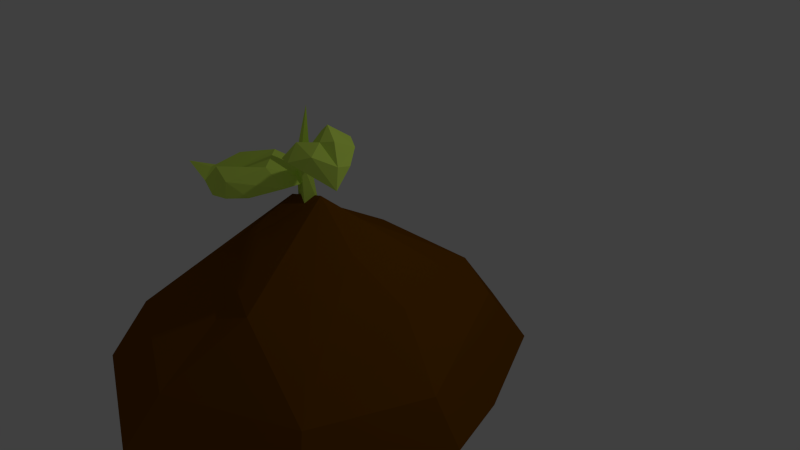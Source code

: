 # Source: sapling.blend  (saved by Blender 2.76.0; exported with 4.5.12 LTS)
import bpy
from mathutils import Matrix  # noqa: F401  (used for matrix-valued properties, if any)

bpy.ops.wm.read_factory_settings(use_empty=True)
scene = bpy.context.scene
scene.name = 'Scene'

# ---- collections
col_collection_1 = bpy.data.collections.new('Collection 1'); scene.collection.children.link(col_collection_1)

# ---- materials (node trees are filled in below, after node groups)
mat_dirt = bpy.data.materials.new('dirt')
mat_dirt.alpha_threshold = 0.0
mat_dirt.use_transparent_shadow = False
mat_dirt.diffuse_color = (0.1902, 0.06663, 0.001259, 1.0)
mat_dirt.roughness = 0.5
mat_dirt.specular_intensity = 0.0
mat_sampling = bpy.data.materials.new('sampling')
mat_sampling.alpha_threshold = 0.0
mat_sampling.use_transparent_shadow = False
mat_sampling.diffuse_color = (0.7371, 1.0, 0.1322, 1.0)
mat_sampling.roughness = 0.5
mat_sampling.specular_intensity = 0.0

# ---- material node trees

# ---- world
world_world = bpy.data.worlds.new('World'); scene.world = world_world
world_world.color = (0.05088, 0.05088, 0.05088)
world_world.use_sun_shadow = False
world_world.sun_shadow_jitter_overblur = 0.0
world_world.cycles.sampling_method = 'MANUAL'
world_world.cycles.sample_map_resolution = 256

# ---- cameras
cam_camera = bpy.data.cameras.new('Camera')
cam_camera.clip_end = 100.0
cam_camera.lens = 35.0
cam_camera.sensor_width = 32.0
cam_camera.sensor_height = 18.0
cam_camera.ortho_scale = 7.314
cam_camera.dof.focus_distance = 0.0
cam_camera.dof.aperture_fstop = 128.0

# ---- lights
light_lamp = bpy.data.lights.new('Lamp', 'POINT')
light_lamp.transmission_factor = 0.0
light_lamp.cutoff_distance = 30.0
light_lamp.energy = 100.0
light_lamp.shadow_buffer_clip_start = 1.001
light_lamp.shadow_soft_size = 0.1
light_lamp.shadow_maximum_resolution = 0.006
light_lamp.use_absolute_resolution = True
light_lamp.cycles.use_multiple_importance_sampling = False

# ---- meshes
me_grid = bpy.data.meshes.new('Grid')
me_grid.from_pydata([(-0.6584, -0.3735, 0.8565), (-0.04892, -0.4689, 1.108), (0.6438, -0.4216, 0.8705), (-0.07462, -0.2054, 0.7643), (0.1883, -0.1112, 0.8033), (-0.7969, -0.3492, 0.4551), (-0.5728, -0.1291, 0.3485), (-0.3434, -0.07933, 0.5979), (0.03801, 0.2426, 0.3114), (0.9048, -0.3787, 0.4091), (-0.1214, 0.2162, 0.3526), (0.2917, 0.05276, 0.3431), (0.5563, -0.1617, 0.2722), (-1.173, -0.61, 0.1412), (0.5718, -0.3083, -0.2251), (-0.7223, -0.4261, -0.2657), (-0.1534, -0.1402, -0.1866), (0.3307, -0.2344, -0.2988), (-0.0169, -0.447, -0.4791), (-0.8195, -0.7075, 0.9973), (-0.1098, -0.7313, 1.275), (0.7819, -0.7251, 0.9914), (-0.6254, -0.8123, 0.7971), (-0.3031, -0.878, 0.8449), (0.2402, -0.8048, 0.9087), (0.6327, -0.8427, 0.9025), (-1.012, -0.6524, 0.4315), (-0.371, -0.6714, 0.4405), (-0.003826, -0.6068, 0.3149), (1.048, -0.584, 0.4073), (-0.6538, -0.7802, 0.2026), (0.5504, -0.775, 0.2649), (0.4472, -0.7896, -0.2372), (0.6352, -0.835, 0.04333), (0.9139, -0.624, 0.07206), (-0.8608, -0.6706, -0.3708), (-0.6288, -0.8058, -0.2713), (-0.194, -0.7903, -0.2536), (0.6353, -0.7597, -0.2357), (0.6908, -0.5751, -0.3594), (-0.376, -0.6666, -0.5023), (0.235, -0.6269, -0.604), (-0.4589, 0.3055, 0.3045), (-0.241, 0.3517, 0.2772), (-0.1867, 0.2357, 0.5321), (-0.2751, 0.2272, 0.5943), (-0.4227, 0.1928, 0.5783), (-0.7078, 0.2738, 0.5291), (-0.5773, 0.2396, 0.4043), (-0.5708, 0.2688, 0.4916), (-0.5418, 0.2213, 0.5466), (-0.3661, 0.3581, 0.575), (-0.461, 0.3488, 0.4005), (-0.4082, 0.2909, 0.4639), (-0.1673, 0.3697, 0.4485), (-0.2679, 0.3128, 0.589), (-0.2557, 0.4026, 0.3418), (-0.0446, 0.2889, 0.2935), (-0.07305, 0.2804, 0.4213), (-0.4187, 0.2761, 0.3633), (-0.2841, 0.3046, 0.3464), (-0.2505, 0.233, 0.5039), (-0.3052, 0.2277, 0.5423), (-0.3964, 0.2064, 0.5324), (-0.5725, 0.2564, 0.502), (-0.4918, 0.2354, 0.425), (-0.4878, 0.2534, 0.4789), (-0.4699, 0.224, 0.5128), (-0.3613, 0.3086, 0.5304), (-0.42, 0.3028, 0.4226), (-0.3874, 0.267, 0.4617), (-0.2386, 0.3157, 0.4523), (-0.3007, 0.2806, 0.539), (-0.2932, 0.3361, 0.3863), (-0.1549, 0.2641, 0.3558), (-0.1803, 0.2606, 0.4354), (-0.02014, 0.4495, 0.4203), (0.05534, 0.4962, 0.5028), (0.1538, 0.516, 0.5385), (0.2471, 0.5038, 0.5335), (0.223, 0.5745, 0.2746), (0.1399, 0.5381, 0.2579), (0.03754, 0.4834, 0.2636), (-0.06488, 0.4014, 0.3028), (0.09889, 0.5315, 0.3931), (0.1058, 0.5889, 0.3375), (0.1198, 0.5793, 0.4697), (0.2006, 0.6516, 0.3711), (0.2353, 0.5994, 0.4365), (0.3048, 0.6154, 0.4151), (0.3107, 0.5634, 0.3198), (0.2793, 0.5662, 0.5084), (0.3685, 0.529, 0.4492), (0.3671, 0.5143, 0.388), (0.3833, 0.4322, 0.4701), (0.05679, 0.4821, 0.4114), (0.1042, 0.5114, 0.4632), (0.1661, 0.5239, 0.4856), (0.2248, 0.5162, 0.4825), (0.2096, 0.5606, 0.3198), (0.1574, 0.5378, 0.3093), (0.09304, 0.5034, 0.3129), (0.02867, 0.4518, 0.3375), (0.1316, 0.5336, 0.3943), (0.136, 0.5697, 0.3594), (0.1447, 0.5636, 0.4424), (0.1955, 0.6091, 0.3805), (0.2173, 0.5763, 0.4216), (0.261, 0.5864, 0.4081), (0.2647, 0.5537, 0.3482), (0.245, 0.5554, 0.4668), (0.3011, 0.5321, 0.4296), (0.3002, 0.5228, 0.391), (0.3104, 0.4712, 0.4427), (-0.018, 0.6766, 0.3214), (-0.06859, 0.4371, 0.2882), (-0.06865, 0.1508, 0.2851), (-0.02689, 0.1463, 0.2908), (-0.09438, 0.4895, 0.3162), (-0.1143, 0.3713, 0.3256), (-0.1124, 0.1593, 0.3278), (-0.0608, 0.4059, 0.3359), (-0.02647, 0.1842, 0.3548), (0.02524, 0.1892, 0.314), (-0.03165, 0.5036, 0.3098), (-0.03288, 0.375, 0.3035)], [], [(0, 1, 3), (1, 4, 3), (0, 3, 7), (6, 7, 10), (7, 4, 8), (2, 12, 11), (8, 11, 14), (10, 16, 15), (10, 14, 17), (12, 9, 14), (16, 18, 15), (1, 2, 4), (6, 0, 7), (7, 3, 4), (4, 2, 8), (10, 7, 8), (8, 2, 11), (2, 9, 12), (5, 6, 13), (10, 8, 14), (14, 11, 12), (13, 6, 15), (6, 10, 15), (16, 10, 17), (5, 0, 6), (18, 16, 17), (19, 23, 20), (21, 24, 25), (21, 25, 29), (22, 27, 23), (32, 39, 38), (26, 30, 22), (27, 28, 24), (25, 28, 31), (27, 30, 28), (28, 33, 31), (31, 34, 29), (30, 35, 36), (28, 36, 37), (32, 38, 33), (33, 39, 34), (37, 40, 41), (37, 41, 32), (37, 35, 40), (22, 23, 19), (23, 24, 20), (20, 24, 21), (27, 24, 23), (24, 28, 25), (41, 39, 32), (30, 27, 22), (25, 31, 29), (26, 13, 30), (32, 33, 28), (33, 34, 31), (13, 35, 30), (30, 36, 28), (37, 32, 28), (38, 39, 33), (26, 22, 19), (36, 35, 37), (40, 35, 15), (1, 20, 21), (5, 26, 19), (34, 39, 14), (13, 26, 5), (29, 34, 9), (21, 29, 9), (14, 39, 41), (18, 41, 40), (0, 19, 20), (18, 40, 15), (2, 1, 21), (0, 5, 19), (15, 35, 13), (9, 34, 14), (18, 17, 41), (2, 21, 9), (17, 14, 41), (1, 0, 20), (56, 42, 52), (42, 48, 52), (46, 51, 50), (46, 55, 51), (52, 49, 53), (48, 49, 47), (56, 53, 54), (56, 54, 57), (55, 45, 44), (43, 42, 56), (58, 54, 55), (45, 55, 46), (49, 47, 50), (48, 49, 52), (51, 55, 54), (53, 51, 54), (52, 53, 56), (55, 44, 58), (58, 57, 54), (56, 57, 43), (53, 50, 51), (53, 49, 50), (73, 69, 59), (59, 69, 65), (63, 67, 68), (63, 68, 72), (69, 70, 66), (65, 66, 64), (73, 71, 70), (73, 74, 71), (72, 61, 62), (60, 73, 59), (75, 72, 71), (62, 63, 72), (66, 67, 64), (65, 69, 66), (68, 71, 72), (70, 71, 68), (69, 73, 70), (72, 75, 61), (75, 71, 74), (73, 60, 74), (70, 68, 67), (70, 67, 66), (43, 57, 74, 60), (58, 44, 61, 75), (47, 48, 65, 64), (46, 50, 67, 63), (50, 47, 64, 67), (48, 42, 59, 65), (57, 58, 75, 74), (45, 46, 63, 62), (44, 45, 62, 61), (42, 43, 60, 59), (91, 86, 78), (90, 89, 92), (81, 85, 87), (86, 83, 76), (85, 81, 82), (86, 84, 83), (84, 88, 87), (89, 90, 87), (88, 89, 87), (86, 88, 84), (91, 92, 88), (91, 79, 94), (79, 91, 78), (93, 90, 92), (76, 77, 86), (80, 81, 87), (83, 84, 85), (77, 78, 86), (83, 85, 82), (85, 84, 87), (86, 91, 88), (88, 92, 89), (87, 90, 80), (92, 91, 94), (93, 92, 94), (110, 97, 105), (109, 111, 108), (100, 106, 104), (105, 95, 102), (104, 101, 100), (105, 102, 103), (103, 106, 107), (108, 106, 109), (107, 106, 108), (105, 103, 107), (110, 107, 111), (110, 113, 98), (98, 97, 110), (112, 111, 109), (95, 105, 96), (99, 106, 100), (102, 104, 103), (96, 105, 97), (102, 101, 104), (104, 106, 103), (105, 107, 110), (107, 108, 111), (106, 99, 109), (111, 113, 110), (112, 113, 111), (82, 101, 102, 83), (90, 109, 99, 80), (94, 113, 112, 93), (79, 98, 113, 94), (83, 102, 95, 76), (93, 112, 109, 90), (81, 100, 101, 82), (80, 99, 100, 81), (78, 97, 98, 79), (77, 96, 97, 78), (76, 95, 96, 77), (119, 120, 122), (121, 118, 119), (120, 116, 117, 123, 122), (121, 122, 123), (115, 125, 117), (119, 115, 116), (121, 119, 122), (116, 115, 117), (125, 121, 123), (125, 124, 121), (117, 125, 123), (125, 115, 124), (120, 119, 116), (118, 115, 119), (115, 118, 114), (121, 114, 118), (124, 114, 121), (124, 115, 114)])
me_grid.polygons.foreach_set('material_index', [0, 0, 0, 0, 0, 0, 0, 0, 0, 0, 0, 0, 0, 0, 0, 0, 0, 0, 0, 0, 0, 0, 0, 0, 0, 0, 0, 0, 0, 0, 0, 0, 0, 0, 0, 0, 0, 0, 0, 0, 0, 0, 0, 0, 0, 0, 0, 0, 0, 0, 0, 0, 0, 0, 0, 0, 0, 0, 0, 0, 0, 0, 0, 0, 0, 0, 0, 0, 0, 0, 0, 0, 0, 0, 0, 0, 0, 0, 0, 0, 1, 1, 1, 1, 1, 1, 1, 1, 1, 1, 1, 1, 1, 1, 1, 1, 1, 1, 1, 1, 1, 1, 1, 1, 1, 1, 1, 1, 1, 1, 1, 1, 1, 1, 1, 1, 1, 1, 1, 1, 1, 1, 1, 1, 1, 1, 1, 1, 1, 1, 1, 1, 1, 1, 1, 1, 1, 1, 1, 1, 1, 1, 1, 1, 1, 1, 1, 1, 1, 1, 1, 1, 1, 1, 1, 1, 1, 1, 1, 1, 1, 1, 1, 1, 1, 1, 1, 1, 1, 1, 1, 1, 1, 1, 1, 1, 1, 1, 1, 1, 1, 1, 1, 1, 1, 1, 1, 1, 1, 1, 1, 1, 1, 1, 1, 1, 1, 1, 1, 1, 1, 1, 1, 1, 1, 1, 1, 1, 1, 1, 1, 1, 1])
me_grid.materials.append(mat_dirt)
me_grid.materials.append(mat_sampling)
me_grid.use_remesh_preserve_volume = False
me_grid.use_remesh_preserve_attributes = False
me_grid.use_mirror_vertex_groups = False
me_grid.update()

# ---- objects
ob_dirt = bpy.data.objects.new('dirt', me_grid)
ob_lamp = bpy.data.objects.new('Lamp', light_lamp)
ob_camera = bpy.data.objects.new('Camera', cam_camera)

# ---- transforms, parenting, visibility, modifiers, constraints
ob_dirt.location = (0.0, 0.0, 0.5309)
ob_dirt.rotation_euler = (1.571, -0.0, 0.0)
ob_dirt.scale = (2.492, 2.492, 2.8)
ob_dirt.lineart.crease_threshold = 0.0
ob_lamp.location = (4.076, 1.005, 5.904)
ob_lamp.rotation_euler = (0.6503, 0.05522, 1.866)
ob_lamp.lock_rotations_4d = False
ob_lamp.empty_display_type = 'ARROWS'
ob_lamp.color = (0.0, 0.0, 0.0, 0.0)
ob_lamp.lineart.crease_threshold = 0.0
ob_camera.location = (7.481, -6.508, 5.344)
ob_camera.rotation_euler = (1.109, 0.01082, 0.8149)
ob_camera.lock_rotations_4d = False
ob_camera.empty_display_type = 'ARROWS'
ob_camera.color = (0.0, 0.0, 0.0, 0.0)
ob_camera.display_type = 'WIRE'
ob_camera.lineart.crease_threshold = 0.0

# ---- collection membership
col_collection_1.objects.link(ob_dirt)
col_collection_1.objects.link(ob_lamp)
col_collection_1.objects.link(ob_camera)

# ---- scene / render settings (as saved in the file)
scene.camera = ob_camera
scene.frame_start = 1; scene.frame_end = 250; scene.frame_set(1)
scene.render.engine = 'BLENDER_EEVEE_NEXT'
scene.render.resolution_percentage = 50
scene.render.dither_intensity = 0.0
scene.cycles.use_denoising = False
scene.cycles.samples = 10
scene.cycles.sampling_pattern = 'TABULATED_SOBOL'
scene.cycles.light_sampling_threshold = 0.0
scene.cycles.use_adaptive_sampling = False
scene.cycles.use_light_tree = False
scene.cycles.blur_glossy = 0.0
scene.cycles.pixel_filter_type = 'GAUSSIAN'
scene.cycles.sample_clamp_indirect = 0.0
scene.view_settings.view_transform = 'Standard'
bpy.context.view_layer.update()
